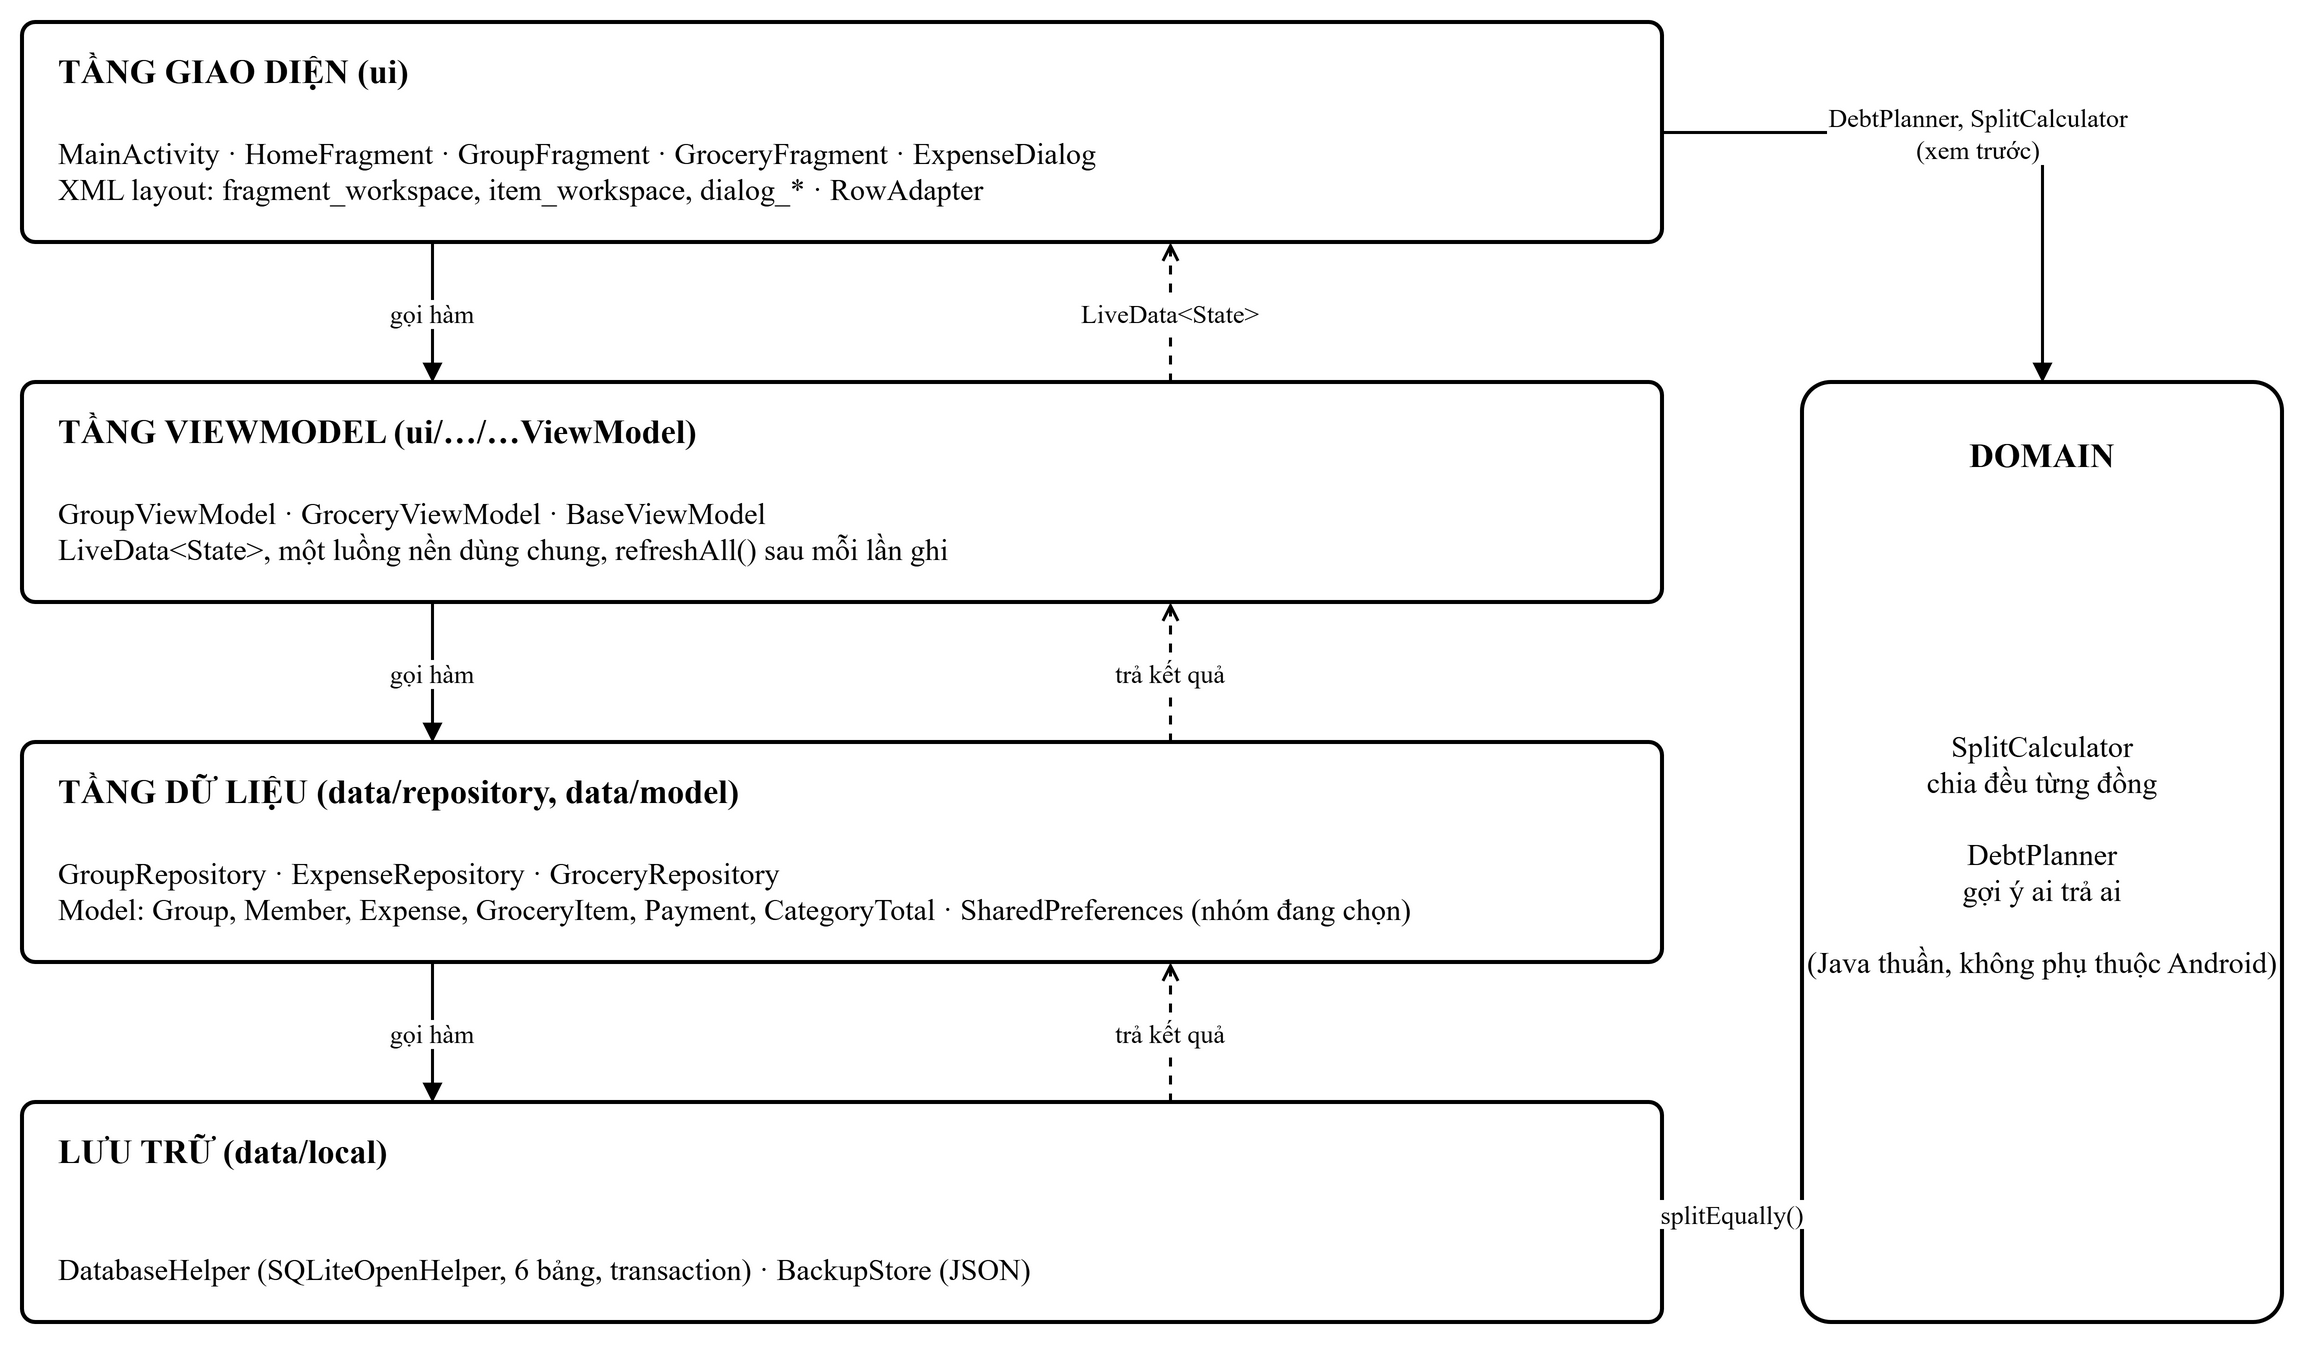

The diagram above was exported from draw.io. Its source (the exported page's mxGraphModel, read from the mxfile embedded in the PNG):
<mxGraphModel grid="1" gridSize="10" page="0" background="#ffffff">
  <root>
    <mxCell id="0" />
    <mxCell id="1" parent="0" />
    <mxCell id="c1" value="MainActivity · HomeFragment · GroupFragment · GroceryFragment · ExpenseDialog&#10;XML layout: fragment_workspace, item_workspace, dialog_* · RowAdapter" style="rounded=1;arcSize=6;html=0;fillColor=#FFFFFF;strokeColor=#000000;strokeWidth=2;fontSize=15;fontColor=#000000;fontFamily=Times New Roman;align=left;verticalAlign=bottom;spacingLeft=16;spacingBottom=16;" vertex="1" parent="1">
      <mxGeometry x="40" y="40" width="820" height="110" as="geometry" />
    </mxCell>
    <mxCell id="c2" value="TẦNG GIAO DIỆN (ui)" style="text;html=0;align=left;verticalAlign=middle;fontStyle=1;fontSize=17;fontColor=#000000;fontFamily=Times New Roman;" vertex="1" parent="1">
      <mxGeometry x="56" y="48" width="600" height="30" as="geometry" />
    </mxCell>
    <mxCell id="c3" value="GroupViewModel · GroceryViewModel · BaseViewModel&#10;LiveData&lt;State&gt;, một luồng nền dùng chung, refreshAll() sau mỗi lần ghi" style="rounded=1;arcSize=6;html=0;fillColor=#FFFFFF;strokeColor=#000000;strokeWidth=2;fontSize=15;fontColor=#000000;fontFamily=Times New Roman;align=left;verticalAlign=bottom;spacingLeft=16;spacingBottom=16;" vertex="1" parent="1">
      <mxGeometry x="40" y="220" width="820" height="110" as="geometry" />
    </mxCell>
    <mxCell id="c4" value="TẦNG VIEWMODEL (ui/…/…ViewModel)" style="text;html=0;align=left;verticalAlign=middle;fontStyle=1;fontSize=17;fontColor=#000000;fontFamily=Times New Roman;" vertex="1" parent="1">
      <mxGeometry x="56" y="228" width="600" height="30" as="geometry" />
    </mxCell>
    <mxCell id="c5" value="GroupRepository · ExpenseRepository · GroceryRepository&#10;Model: Group, Member, Expense, GroceryItem, Payment, CategoryTotal · SharedPreferences (nhóm đang chọn)" style="rounded=1;arcSize=6;html=0;fillColor=#FFFFFF;strokeColor=#000000;strokeWidth=2;fontSize=15;fontColor=#000000;fontFamily=Times New Roman;align=left;verticalAlign=bottom;spacingLeft=16;spacingBottom=16;" vertex="1" parent="1">
      <mxGeometry x="40" y="400" width="820" height="110" as="geometry" />
    </mxCell>
    <mxCell id="c6" value="TẦNG DỮ LIỆU (data/repository, data/model)" style="text;html=0;align=left;verticalAlign=middle;fontStyle=1;fontSize=17;fontColor=#000000;fontFamily=Times New Roman;" vertex="1" parent="1">
      <mxGeometry x="56" y="408" width="600" height="30" as="geometry" />
    </mxCell>
    <mxCell id="c7" value="DatabaseHelper (SQLiteOpenHelper, 6 bảng, transaction) · BackupStore (JSON)" style="rounded=1;arcSize=6;html=0;fillColor=#FFFFFF;strokeColor=#000000;strokeWidth=2;fontSize=15;fontColor=#000000;fontFamily=Times New Roman;align=left;verticalAlign=bottom;spacingLeft=16;spacingBottom=16;" vertex="1" parent="1">
      <mxGeometry x="40" y="580" width="820" height="110" as="geometry" />
    </mxCell>
    <mxCell id="c8" value="LƯU TRỮ (data/local)" style="text;html=0;align=left;verticalAlign=middle;fontStyle=1;fontSize=17;fontColor=#000000;fontFamily=Times New Roman;" vertex="1" parent="1">
      <mxGeometry x="56" y="588" width="600" height="30" as="geometry" />
    </mxCell>
    <mxCell id="c9" value="SplitCalculator&#10;chia đều từng đồng&#10;&#10;DebtPlanner&#10;gợi ý ai trả ai&#10;&#10;(Java thuần, không phụ thuộc Android)" style="rounded=1;arcSize=6;html=0;fillColor=#ffffff;strokeColor=#000000;strokeWidth=2;fontSize=15;fontColor=#000000;fontFamily=Times New Roman;verticalAlign=middle;" vertex="1" parent="1">
      <mxGeometry x="930" y="220" width="240" height="470" as="geometry" />
    </mxCell>
    <mxCell id="c10" value="DOMAIN" style="text;html=0;align=center;verticalAlign=middle;fontStyle=1;fontSize=17;fontColor=#000000;fontFamily=Times New Roman;" vertex="1" parent="1">
      <mxGeometry x="930" y="240" width="240" height="30" as="geometry" />
    </mxCell>
    <mxCell id="c11" value="gọi hàm" style="endArrow=block;endFill=1;html=0;strokeColor=#000000;strokeWidth=1.5;fontSize=13;fontColor=#000000;labelBackgroundColor=#ffffff;fontFamily=Times New Roman;exitX=0.25;exitY=1;entryX=0.25;entryY=0;" edge="1" parent="1" source="c1" target="c3">
      <mxGeometry relative="1" as="geometry" />
    </mxCell>
    <mxCell id="c12" value="LiveData&lt;State&gt;" style="endArrow=block;endFill=1;html=0;strokeColor=#000000;strokeWidth=1.5;fontSize=13;fontColor=#000000;labelBackgroundColor=#ffffff;fontFamily=Times New Roman;dashed=1;endArrow=open;endFill=0;exitX=0.7;exitY=0;entryX=0.7;entryY=1;" edge="1" parent="1" source="c3" target="c1">
      <mxGeometry relative="1" as="geometry" />
    </mxCell>
    <mxCell id="c13" value="gọi hàm" style="endArrow=block;endFill=1;html=0;strokeColor=#000000;strokeWidth=1.5;fontSize=13;fontColor=#000000;labelBackgroundColor=#ffffff;fontFamily=Times New Roman;exitX=0.25;exitY=1;entryX=0.25;entryY=0;" edge="1" parent="1" source="c3" target="c5">
      <mxGeometry relative="1" as="geometry" />
    </mxCell>
    <mxCell id="c14" value="trả kết quả" style="endArrow=block;endFill=1;html=0;strokeColor=#000000;strokeWidth=1.5;fontSize=13;fontColor=#000000;labelBackgroundColor=#ffffff;fontFamily=Times New Roman;dashed=1;endArrow=open;endFill=0;exitX=0.7;exitY=0;entryX=0.7;entryY=1;" edge="1" parent="1" source="c5" target="c3">
      <mxGeometry relative="1" as="geometry" />
    </mxCell>
    <mxCell id="c15" value="gọi hàm" style="endArrow=block;endFill=1;html=0;strokeColor=#000000;strokeWidth=1.5;fontSize=13;fontColor=#000000;labelBackgroundColor=#ffffff;fontFamily=Times New Roman;exitX=0.25;exitY=1;entryX=0.25;entryY=0;" edge="1" parent="1" source="c5" target="c7">
      <mxGeometry relative="1" as="geometry" />
    </mxCell>
    <mxCell id="c16" value="trả kết quả" style="endArrow=block;endFill=1;html=0;strokeColor=#000000;strokeWidth=1.5;fontSize=13;fontColor=#000000;labelBackgroundColor=#ffffff;fontFamily=Times New Roman;dashed=1;endArrow=open;endFill=0;exitX=0.7;exitY=0;entryX=0.7;entryY=1;" edge="1" parent="1" source="c7" target="c5">
      <mxGeometry relative="1" as="geometry" />
    </mxCell>
    <mxCell id="c17" value="DebtPlanner, SplitCalculator&#10;(xem trước)" style="endArrow=block;endFill=1;html=0;strokeColor=#000000;strokeWidth=1.5;fontSize=13;fontColor=#000000;labelBackgroundColor=#ffffff;fontFamily=Times New Roman;edgeStyle=orthogonalEdgeStyle;exitX=1;exitY=0.5;entryX=0.5;entryY=0;" edge="1" parent="1" source="c1" target="c9">
      <mxGeometry relative="1" as="geometry" />
    </mxCell>
    <mxCell id="c18" value="splitEqually()" style="endArrow=block;endFill=1;html=0;strokeColor=#000000;strokeWidth=1.5;fontSize=13;fontColor=#000000;labelBackgroundColor=#ffffff;fontFamily=Times New Roman;exitX=1;exitY=0.5;entryX=0;entryY=0.885;" edge="1" parent="1" source="c7" target="c9">
      <mxGeometry relative="1" as="geometry" />
    </mxCell>
  </root>
</mxGraphModel>